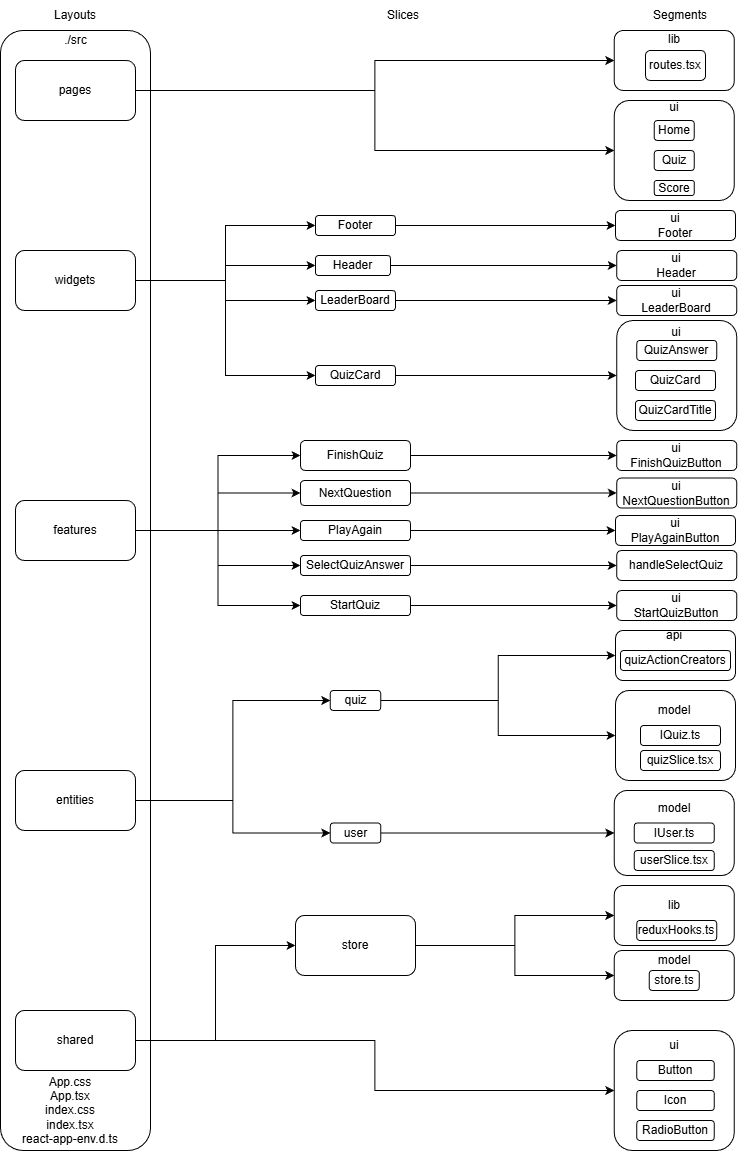

The diagram above was exported from draw.io. Its source (the exported page's mxGraphModel, read from the mxfile embedded in the PNG):
<mxGraphModel dx="1426" dy="743" grid="1" gridSize="10" guides="1" tooltips="1" connect="1" arrows="1" fold="1" page="1" pageScale="1" pageWidth="827" pageHeight="1169" math="0" shadow="0">
  <root>
    <mxCell id="0" />
    <mxCell id="1" parent="0" />
    <mxCell id="DSLyw_XoIMdqOA-UxznO-14" parent="1" style="rounded=1;whiteSpace=wrap;html=1;container=0;" value="" vertex="1">
      <mxGeometry height="1120" width="150" x="40" y="40" as="geometry" />
    </mxCell>
    <mxCell id="DSLyw_XoIMdqOA-UxznO-16" parent="1" style="text;html=1;whiteSpace=wrap;strokeColor=none;fillColor=none;align=center;verticalAlign=middle;rounded=0;" value="./src" vertex="1">
      <mxGeometry height="20" width="45" x="92.5" y="40" as="geometry" />
    </mxCell>
    <mxCell id="DSLyw_XoIMdqOA-UxznO-41" edge="1" parent="1" source="DSLyw_XoIMdqOA-UxznO-18" style="edgeStyle=orthogonalEdgeStyle;rounded=0;orthogonalLoop=1;jettySize=auto;html=1;entryX=0;entryY=0.5;entryDx=0;entryDy=0;" target="DSLyw_XoIMdqOA-UxznO-39">
      <mxGeometry relative="1" as="geometry" />
    </mxCell>
    <mxCell id="DSLyw_XoIMdqOA-UxznO-42" edge="1" parent="1" source="DSLyw_XoIMdqOA-UxznO-18" style="edgeStyle=orthogonalEdgeStyle;rounded=0;orthogonalLoop=1;jettySize=auto;html=1;entryX=0;entryY=0.5;entryDx=0;entryDy=0;" target="DSLyw_XoIMdqOA-UxznO-40">
      <mxGeometry relative="1" as="geometry" />
    </mxCell>
    <mxCell id="DSLyw_XoIMdqOA-UxznO-18" parent="1" style="rounded=1;whiteSpace=wrap;html=1;" value="entities" vertex="1">
      <mxGeometry height="60" width="120" x="55" y="780" as="geometry" />
    </mxCell>
    <mxCell id="DSLyw_XoIMdqOA-UxznO-61" edge="1" parent="1" source="DSLyw_XoIMdqOA-UxznO-19" style="edgeStyle=orthogonalEdgeStyle;rounded=0;orthogonalLoop=1;jettySize=auto;html=1;entryX=0;entryY=0.5;entryDx=0;entryDy=0;" target="DSLyw_XoIMdqOA-UxznO-60">
      <mxGeometry relative="1" as="geometry" />
    </mxCell>
    <mxCell id="DSLyw_XoIMdqOA-UxznO-82" edge="1" parent="1" source="DSLyw_XoIMdqOA-UxznO-19" style="edgeStyle=orthogonalEdgeStyle;rounded=0;orthogonalLoop=1;jettySize=auto;html=1;entryX=0;entryY=0.5;entryDx=0;entryDy=0;" target="DSLyw_XoIMdqOA-UxznO-75">
      <mxGeometry relative="1" as="geometry" />
    </mxCell>
    <mxCell id="DSLyw_XoIMdqOA-UxznO-19" parent="1" style="rounded=1;whiteSpace=wrap;html=1;" value="shared" vertex="1">
      <mxGeometry height="60" width="120" x="55" y="1020" as="geometry" />
    </mxCell>
    <mxCell id="DSLyw_XoIMdqOA-UxznO-37" edge="1" parent="1" source="DSLyw_XoIMdqOA-UxznO-20" style="edgeStyle=orthogonalEdgeStyle;rounded=0;orthogonalLoop=1;jettySize=auto;html=1;entryX=0;entryY=0.5;entryDx=0;entryDy=0;" target="DSLyw_XoIMdqOA-UxznO-35">
      <mxGeometry relative="1" as="geometry" />
    </mxCell>
    <mxCell id="DSLyw_XoIMdqOA-UxznO-38" edge="1" parent="1" source="DSLyw_XoIMdqOA-UxznO-20" style="edgeStyle=orthogonalEdgeStyle;rounded=0;orthogonalLoop=1;jettySize=auto;html=1;entryX=0;entryY=0.5;entryDx=0;entryDy=0;" target="DSLyw_XoIMdqOA-UxznO-36">
      <mxGeometry relative="1" as="geometry" />
    </mxCell>
    <mxCell id="ZiaEMRB9F4_BuGrF0REV-3" edge="1" parent="1" source="DSLyw_XoIMdqOA-UxznO-20" style="edgeStyle=orthogonalEdgeStyle;rounded=0;orthogonalLoop=1;jettySize=auto;html=1;entryX=0;entryY=0.5;entryDx=0;entryDy=0;" target="ZiaEMRB9F4_BuGrF0REV-2">
      <mxGeometry relative="1" as="geometry" />
    </mxCell>
    <mxCell id="ZiaEMRB9F4_BuGrF0REV-7" edge="1" parent="1" source="DSLyw_XoIMdqOA-UxznO-20" style="edgeStyle=orthogonalEdgeStyle;rounded=0;orthogonalLoop=1;jettySize=auto;html=1;entryX=0;entryY=0.5;entryDx=0;entryDy=0;" target="ZiaEMRB9F4_BuGrF0REV-6">
      <mxGeometry relative="1" as="geometry" />
    </mxCell>
    <mxCell id="DSLyw_XoIMdqOA-UxznO-20" parent="1" style="rounded=1;whiteSpace=wrap;html=1;" value="widgets" vertex="1">
      <mxGeometry height="60" width="120" x="55" y="260" as="geometry" />
    </mxCell>
    <mxCell id="DSLyw_XoIMdqOA-UxznO-33" edge="1" parent="1" source="DSLyw_XoIMdqOA-UxznO-21" style="edgeStyle=orthogonalEdgeStyle;rounded=0;orthogonalLoop=1;jettySize=auto;html=1;entryX=0;entryY=0.5;entryDx=0;entryDy=0;" target="DSLyw_XoIMdqOA-UxznO-27">
      <mxGeometry relative="1" as="geometry" />
    </mxCell>
    <mxCell id="DSLyw_XoIMdqOA-UxznO-34" edge="1" parent="1" source="DSLyw_XoIMdqOA-UxznO-21" style="edgeStyle=orthogonalEdgeStyle;rounded=0;orthogonalLoop=1;jettySize=auto;html=1;" target="DSLyw_XoIMdqOA-UxznO-28">
      <mxGeometry relative="1" as="geometry" />
    </mxCell>
    <mxCell id="DSLyw_XoIMdqOA-UxznO-21" parent="1" style="rounded=1;whiteSpace=wrap;html=1;" value="pages" vertex="1">
      <mxGeometry height="60" width="120" x="55" y="70" as="geometry" />
    </mxCell>
    <mxCell id="DSLyw_XoIMdqOA-UxznO-24" parent="1" style="text;html=1;whiteSpace=wrap;strokeColor=none;fillColor=none;align=center;verticalAlign=middle;rounded=0;" value="Layouts" vertex="1">
      <mxGeometry height="30" width="60" x="85" y="10" as="geometry" />
    </mxCell>
    <mxCell id="DSLyw_XoIMdqOA-UxznO-25" parent="1" style="text;html=1;whiteSpace=wrap;strokeColor=none;fillColor=none;align=center;verticalAlign=middle;rounded=0;" value="Segments" vertex="1">
      <mxGeometry height="30" width="60" x="690" y="10" as="geometry" />
    </mxCell>
    <mxCell id="DSLyw_XoIMdqOA-UxznO-26" parent="1" style="text;html=1;whiteSpace=wrap;strokeColor=none;fillColor=none;align=center;verticalAlign=middle;rounded=0;" value="Slices" vertex="1">
      <mxGeometry height="30" width="60" x="413" y="10" as="geometry" />
    </mxCell>
    <mxCell id="DSLyw_XoIMdqOA-UxznO-27" parent="1" style="rounded=1;whiteSpace=wrap;html=1;" value="lib&lt;div&gt;&lt;br&gt;&lt;/div&gt;&lt;div&gt;&lt;br&gt;&lt;/div&gt;&lt;div&gt;&lt;br&gt;&lt;/div&gt;" vertex="1">
      <mxGeometry height="60" width="120" x="653.75" y="40" as="geometry" />
    </mxCell>
    <mxCell id="DSLyw_XoIMdqOA-UxznO-28" parent="1" style="rounded=1;whiteSpace=wrap;html=1;" value="ui&lt;div&gt;&lt;br&gt;&lt;/div&gt;&lt;div&gt;&lt;br&gt;&lt;/div&gt;&lt;div&gt;&lt;br&gt;&lt;/div&gt;&lt;div&gt;&lt;br&gt;&lt;/div&gt;&lt;div&gt;&lt;br&gt;&lt;/div&gt;&lt;div&gt;&lt;br&gt;&lt;/div&gt;" vertex="1">
      <mxGeometry height="100" width="120" x="653.75" y="110" as="geometry" />
    </mxCell>
    <mxCell id="DSLyw_XoIMdqOA-UxznO-29" parent="1" style="rounded=1;whiteSpace=wrap;html=1;" value="routes.tsx" vertex="1">
      <mxGeometry height="30" width="60" x="685" y="60" as="geometry" />
    </mxCell>
    <mxCell id="DSLyw_XoIMdqOA-UxznO-30" parent="1" style="rounded=1;whiteSpace=wrap;html=1;" value="Home" vertex="1">
      <mxGeometry height="20" width="40" x="693.75" y="130" as="geometry" />
    </mxCell>
    <mxCell id="DSLyw_XoIMdqOA-UxznO-31" parent="1" style="rounded=1;whiteSpace=wrap;html=1;" value="Quiz" vertex="1">
      <mxGeometry height="20" width="40" x="693.75" y="160" as="geometry" />
    </mxCell>
    <mxCell id="DSLyw_XoIMdqOA-UxznO-32" parent="1" style="rounded=1;whiteSpace=wrap;html=1;" value="Score" vertex="1">
      <mxGeometry height="15" width="40" x="693.75" y="190" as="geometry" />
    </mxCell>
    <mxCell id="oX37Hq2CQyXwcervmirD-30" edge="1" parent="1" source="DSLyw_XoIMdqOA-UxznO-35" style="edgeStyle=orthogonalEdgeStyle;rounded=0;orthogonalLoop=1;jettySize=auto;html=1;entryX=0;entryY=0.5;entryDx=0;entryDy=0;" target="oX37Hq2CQyXwcervmirD-29">
      <mxGeometry relative="1" as="geometry" />
    </mxCell>
    <mxCell id="DSLyw_XoIMdqOA-UxznO-35" parent="1" style="rounded=1;whiteSpace=wrap;html=1;" value="Footer" vertex="1">
      <mxGeometry height="20" width="80" x="355" y="225" as="geometry" />
    </mxCell>
    <mxCell id="oX37Hq2CQyXwcervmirD-31" edge="1" parent="1" source="DSLyw_XoIMdqOA-UxznO-36" style="edgeStyle=orthogonalEdgeStyle;rounded=0;orthogonalLoop=1;jettySize=auto;html=1;entryX=0;entryY=0.5;entryDx=0;entryDy=0;" target="oX37Hq2CQyXwcervmirD-28">
      <mxGeometry relative="1" as="geometry" />
    </mxCell>
    <mxCell id="DSLyw_XoIMdqOA-UxznO-36" parent="1" style="rounded=1;whiteSpace=wrap;html=1;" value="Header" vertex="1">
      <mxGeometry height="20" width="75" x="355" y="265" as="geometry" />
    </mxCell>
    <mxCell id="DSLyw_XoIMdqOA-UxznO-52" edge="1" parent="1" source="DSLyw_XoIMdqOA-UxznO-39" style="edgeStyle=orthogonalEdgeStyle;rounded=0;orthogonalLoop=1;jettySize=auto;html=1;entryX=0;entryY=0.5;entryDx=0;entryDy=0;" target="DSLyw_XoIMdqOA-UxznO-43">
      <mxGeometry relative="1" as="geometry" />
    </mxCell>
    <mxCell id="DSLyw_XoIMdqOA-UxznO-54" edge="1" parent="1" source="DSLyw_XoIMdqOA-UxznO-39" style="edgeStyle=orthogonalEdgeStyle;rounded=0;orthogonalLoop=1;jettySize=auto;html=1;entryX=0;entryY=0.5;entryDx=0;entryDy=0;" target="DSLyw_XoIMdqOA-UxznO-46">
      <mxGeometry relative="1" as="geometry" />
    </mxCell>
    <mxCell id="DSLyw_XoIMdqOA-UxznO-39" parent="1" style="rounded=1;whiteSpace=wrap;html=1;" value="quiz" vertex="1">
      <mxGeometry height="20" width="50.5" x="369.75" y="700" as="geometry" />
    </mxCell>
    <mxCell id="DSLyw_XoIMdqOA-UxznO-59" edge="1" parent="1" source="DSLyw_XoIMdqOA-UxznO-40" style="edgeStyle=orthogonalEdgeStyle;rounded=0;orthogonalLoop=1;jettySize=auto;html=1;entryX=0;entryY=0.5;entryDx=0;entryDy=0;" target="DSLyw_XoIMdqOA-UxznO-55">
      <mxGeometry relative="1" as="geometry" />
    </mxCell>
    <mxCell id="DSLyw_XoIMdqOA-UxznO-40" parent="1" style="rounded=1;whiteSpace=wrap;html=1;" value="user" vertex="1">
      <mxGeometry height="20" width="50.5" x="369.75" y="832.5" as="geometry" />
    </mxCell>
    <mxCell id="DSLyw_XoIMdqOA-UxznO-43" parent="1" style="rounded=1;whiteSpace=wrap;html=1;" value="" vertex="1">
      <mxGeometry height="50" width="120" x="655" y="640" as="geometry" />
    </mxCell>
    <mxCell id="DSLyw_XoIMdqOA-UxznO-44" parent="1" style="text;html=1;whiteSpace=wrap;strokeColor=none;fillColor=none;align=center;verticalAlign=middle;rounded=0;" value="api" vertex="1">
      <mxGeometry height="30" width="60" x="683.75" y="630" as="geometry" />
    </mxCell>
    <mxCell id="DSLyw_XoIMdqOA-UxznO-46" parent="1" style="rounded=1;whiteSpace=wrap;html=1;" value="" vertex="1">
      <mxGeometry height="90" width="120" x="655" y="700" as="geometry" />
    </mxCell>
    <mxCell id="DSLyw_XoIMdqOA-UxznO-47" parent="1" style="text;html=1;whiteSpace=wrap;strokeColor=none;fillColor=none;align=center;verticalAlign=middle;rounded=0;" value="model" vertex="1">
      <mxGeometry height="30" width="60" x="683.75" y="705" as="geometry" />
    </mxCell>
    <mxCell id="DSLyw_XoIMdqOA-UxznO-49" parent="1" style="rounded=1;whiteSpace=wrap;html=1;" value="quizActionCreators" vertex="1">
      <mxGeometry height="20" width="110" x="660" y="660" as="geometry" />
    </mxCell>
    <mxCell id="DSLyw_XoIMdqOA-UxznO-50" parent="1" style="rounded=1;whiteSpace=wrap;html=1;" value="IQuiz.ts" vertex="1">
      <mxGeometry height="20" width="80" x="680" y="735" as="geometry" />
    </mxCell>
    <mxCell id="DSLyw_XoIMdqOA-UxznO-51" parent="1" style="rounded=1;whiteSpace=wrap;html=1;" value="quizSlice.tsx" vertex="1">
      <mxGeometry height="20" width="80" x="680" y="760" as="geometry" />
    </mxCell>
    <mxCell id="DSLyw_XoIMdqOA-UxznO-55" parent="1" style="rounded=1;whiteSpace=wrap;html=1;" value="" vertex="1">
      <mxGeometry height="85" width="120" x="653.75" y="800" as="geometry" />
    </mxCell>
    <mxCell id="DSLyw_XoIMdqOA-UxznO-56" parent="1" style="text;html=1;whiteSpace=wrap;strokeColor=none;fillColor=none;align=center;verticalAlign=middle;rounded=0;" value="model" vertex="1">
      <mxGeometry height="30" width="60" x="683.75" y="802.5" as="geometry" />
    </mxCell>
    <mxCell id="DSLyw_XoIMdqOA-UxznO-57" parent="1" style="rounded=1;whiteSpace=wrap;html=1;" value="IUser.ts" vertex="1">
      <mxGeometry height="20" width="80" x="673.75" y="832.5" as="geometry" />
    </mxCell>
    <mxCell id="DSLyw_XoIMdqOA-UxznO-58" parent="1" style="rounded=1;whiteSpace=wrap;html=1;" value="userSlice.tsx" vertex="1">
      <mxGeometry height="20" width="80" x="673.75" y="860" as="geometry" />
    </mxCell>
    <mxCell id="DSLyw_XoIMdqOA-UxznO-73" edge="1" parent="1" source="DSLyw_XoIMdqOA-UxznO-60" style="edgeStyle=orthogonalEdgeStyle;rounded=0;orthogonalLoop=1;jettySize=auto;html=1;entryX=0;entryY=0.5;entryDx=0;entryDy=0;" target="DSLyw_XoIMdqOA-UxznO-66">
      <mxGeometry relative="1" as="geometry" />
    </mxCell>
    <mxCell id="DSLyw_XoIMdqOA-UxznO-74" edge="1" parent="1" source="DSLyw_XoIMdqOA-UxznO-60" style="edgeStyle=orthogonalEdgeStyle;rounded=0;orthogonalLoop=1;jettySize=auto;html=1;entryX=0;entryY=0.5;entryDx=0;entryDy=0;" target="DSLyw_XoIMdqOA-UxznO-70">
      <mxGeometry relative="1" as="geometry" />
    </mxCell>
    <mxCell id="DSLyw_XoIMdqOA-UxznO-60" parent="1" style="rounded=1;whiteSpace=wrap;html=1;" value="store" vertex="1">
      <mxGeometry height="60" width="120" x="335" y="925" as="geometry" />
    </mxCell>
    <mxCell id="DSLyw_XoIMdqOA-UxznO-66" parent="1" style="rounded=1;whiteSpace=wrap;html=1;" value="" vertex="1">
      <mxGeometry height="60" width="120" x="653.75" y="895" as="geometry" />
    </mxCell>
    <mxCell id="DSLyw_XoIMdqOA-UxznO-67" parent="1" style="rounded=1;whiteSpace=wrap;html=1;" value="reduxHooks.ts" vertex="1">
      <mxGeometry height="20" width="80" x="676.25" y="930" as="geometry" />
    </mxCell>
    <mxCell id="DSLyw_XoIMdqOA-UxznO-69" parent="1" style="text;html=1;whiteSpace=wrap;strokeColor=none;fillColor=none;align=center;verticalAlign=middle;rounded=0;" value="lib" vertex="1">
      <mxGeometry height="30" width="60" x="683.75" y="900" as="geometry" />
    </mxCell>
    <mxCell id="DSLyw_XoIMdqOA-UxznO-70" parent="1" style="rounded=1;whiteSpace=wrap;html=1;" value="" vertex="1">
      <mxGeometry height="50" width="120" x="653.75" y="960" as="geometry" />
    </mxCell>
    <mxCell id="DSLyw_XoIMdqOA-UxznO-71" parent="1" style="text;html=1;whiteSpace=wrap;strokeColor=none;fillColor=none;align=center;verticalAlign=middle;rounded=0;" value="model" vertex="1">
      <mxGeometry height="30" width="60" x="683.75" y="955" as="geometry" />
    </mxCell>
    <mxCell id="DSLyw_XoIMdqOA-UxznO-72" parent="1" style="rounded=1;whiteSpace=wrap;html=1;" value="store.ts" vertex="1">
      <mxGeometry height="20" width="50" x="688.75" y="980" as="geometry" />
    </mxCell>
    <mxCell id="DSLyw_XoIMdqOA-UxznO-75" parent="1" style="rounded=1;whiteSpace=wrap;html=1;" value="" vertex="1">
      <mxGeometry height="120" width="120" x="653.75" y="1040" as="geometry" />
    </mxCell>
    <mxCell id="DSLyw_XoIMdqOA-UxznO-76" parent="1" style="text;html=1;whiteSpace=wrap;strokeColor=none;fillColor=none;align=center;verticalAlign=middle;rounded=0;" value="ui" vertex="1">
      <mxGeometry height="10" width="60" x="683.75" y="1050" as="geometry" />
    </mxCell>
    <mxCell id="DSLyw_XoIMdqOA-UxznO-77" parent="1" style="rounded=1;whiteSpace=wrap;html=1;" value="Button" vertex="1">
      <mxGeometry height="20" width="77.5" x="676.25" y="1070" as="geometry" />
    </mxCell>
    <mxCell id="DSLyw_XoIMdqOA-UxznO-80" parent="1" style="rounded=1;whiteSpace=wrap;html=1;" value="Icon" vertex="1">
      <mxGeometry height="20" width="77.5" x="676.25" y="1100" as="geometry" />
    </mxCell>
    <mxCell id="DSLyw_XoIMdqOA-UxznO-81" parent="1" style="rounded=1;whiteSpace=wrap;html=1;" value="RadioButton" vertex="1">
      <mxGeometry height="20" width="77.5" x="676.25" y="1130" as="geometry" />
    </mxCell>
    <mxCell id="oX37Hq2CQyXwcervmirD-4" edge="1" parent="1" source="ZiaEMRB9F4_BuGrF0REV-1" style="edgeStyle=orthogonalEdgeStyle;rounded=0;orthogonalLoop=1;jettySize=auto;html=1;entryX=0;entryY=0.5;entryDx=0;entryDy=0;" target="oX37Hq2CQyXwcervmirD-3">
      <mxGeometry relative="1" as="geometry" />
    </mxCell>
    <mxCell id="oX37Hq2CQyXwcervmirD-19" edge="1" parent="1" source="ZiaEMRB9F4_BuGrF0REV-1" style="edgeStyle=orthogonalEdgeStyle;rounded=0;orthogonalLoop=1;jettySize=auto;html=1;entryX=0;entryY=0.5;entryDx=0;entryDy=0;" target="oX37Hq2CQyXwcervmirD-7">
      <mxGeometry relative="1" as="geometry" />
    </mxCell>
    <mxCell id="oX37Hq2CQyXwcervmirD-20" edge="1" parent="1" source="ZiaEMRB9F4_BuGrF0REV-1" style="edgeStyle=orthogonalEdgeStyle;rounded=0;orthogonalLoop=1;jettySize=auto;html=1;entryX=0;entryY=0.5;entryDx=0;entryDy=0;" target="oX37Hq2CQyXwcervmirD-8">
      <mxGeometry relative="1" as="geometry" />
    </mxCell>
    <mxCell id="oX37Hq2CQyXwcervmirD-21" edge="1" parent="1" source="ZiaEMRB9F4_BuGrF0REV-1" style="edgeStyle=orthogonalEdgeStyle;rounded=0;orthogonalLoop=1;jettySize=auto;html=1;" target="oX37Hq2CQyXwcervmirD-10">
      <mxGeometry relative="1" as="geometry" />
    </mxCell>
    <mxCell id="oX37Hq2CQyXwcervmirD-22" edge="1" parent="1" source="ZiaEMRB9F4_BuGrF0REV-1" style="edgeStyle=orthogonalEdgeStyle;rounded=0;orthogonalLoop=1;jettySize=auto;html=1;entryX=0;entryY=0.5;entryDx=0;entryDy=0;" target="oX37Hq2CQyXwcervmirD-9">
      <mxGeometry relative="1" as="geometry" />
    </mxCell>
    <mxCell id="ZiaEMRB9F4_BuGrF0REV-1" parent="1" style="rounded=1;whiteSpace=wrap;html=1;" value="features" vertex="1">
      <mxGeometry height="60" width="120" x="55" y="510" as="geometry" />
    </mxCell>
    <mxCell id="oX37Hq2CQyXwcervmirD-32" edge="1" parent="1" source="ZiaEMRB9F4_BuGrF0REV-2" style="edgeStyle=orthogonalEdgeStyle;rounded=0;orthogonalLoop=1;jettySize=auto;html=1;entryX=0;entryY=0.5;entryDx=0;entryDy=0;" target="oX37Hq2CQyXwcervmirD-27">
      <mxGeometry relative="1" as="geometry" />
    </mxCell>
    <mxCell id="ZiaEMRB9F4_BuGrF0REV-2" parent="1" style="rounded=1;whiteSpace=wrap;html=1;" value="LeaderBoard" vertex="1">
      <mxGeometry height="20" width="80" x="355" y="300" as="geometry" />
    </mxCell>
    <mxCell id="oX37Hq2CQyXwcervmirD-37" edge="1" parent="1" source="ZiaEMRB9F4_BuGrF0REV-6" style="edgeStyle=orthogonalEdgeStyle;rounded=0;orthogonalLoop=1;jettySize=auto;html=1;entryX=0;entryY=0.5;entryDx=0;entryDy=0;" target="oX37Hq2CQyXwcervmirD-26">
      <mxGeometry relative="1" as="geometry" />
    </mxCell>
    <mxCell id="ZiaEMRB9F4_BuGrF0REV-6" parent="1" style="rounded=1;whiteSpace=wrap;html=1;" value="QuizCard" vertex="1">
      <mxGeometry height="20" width="80" x="355" y="375" as="geometry" />
    </mxCell>
    <mxCell id="DSLyw_XoIMdqOA-UxznO-23" parent="1" style="text;html=1;whiteSpace=wrap;strokeColor=none;fillColor=none;align=center;verticalAlign=middle;rounded=0;container=0;movable=1;resizable=1;rotatable=1;deletable=1;editable=1;locked=0;connectable=1;" value="App.css&lt;div&gt;App.tsx&lt;/div&gt;&lt;div&gt;index.css&lt;/div&gt;&lt;div&gt;index.tsx&lt;/div&gt;&lt;div&gt;react-app-env.d.ts&lt;/div&gt;" vertex="1">
      <mxGeometry height="80" width="110" x="55" y="1080" as="geometry" />
    </mxCell>
    <mxCell id="oX37Hq2CQyXwcervmirD-6" edge="1" parent="1" source="oX37Hq2CQyXwcervmirD-3" style="edgeStyle=orthogonalEdgeStyle;rounded=0;orthogonalLoop=1;jettySize=auto;html=1;entryX=0;entryY=0.5;entryDx=0;entryDy=0;" target="oX37Hq2CQyXwcervmirD-5">
      <mxGeometry relative="1" as="geometry" />
    </mxCell>
    <mxCell id="oX37Hq2CQyXwcervmirD-3" parent="1" style="rounded=1;whiteSpace=wrap;html=1;" value="FinishQuiz" vertex="1">
      <mxGeometry height="30" width="110" x="340" y="450" as="geometry" />
    </mxCell>
    <mxCell id="oX37Hq2CQyXwcervmirD-5" parent="1" style="rounded=1;whiteSpace=wrap;html=1;" value="&lt;div&gt;ui&lt;/div&gt;FinishQuizButton" vertex="1">
      <mxGeometry height="30" width="120" x="656.25" y="450" as="geometry" />
    </mxCell>
    <mxCell id="oX37Hq2CQyXwcervmirD-18" edge="1" parent="1" source="oX37Hq2CQyXwcervmirD-7" style="edgeStyle=orthogonalEdgeStyle;rounded=0;orthogonalLoop=1;jettySize=auto;html=1;entryX=0;entryY=0.5;entryDx=0;entryDy=0;" target="oX37Hq2CQyXwcervmirD-11">
      <mxGeometry relative="1" as="geometry" />
    </mxCell>
    <mxCell id="oX37Hq2CQyXwcervmirD-7" parent="1" style="rounded=1;whiteSpace=wrap;html=1;" value="NextQuestion" vertex="1">
      <mxGeometry height="25" width="110" x="340" y="490" as="geometry" />
    </mxCell>
    <mxCell id="oX37Hq2CQyXwcervmirD-17" edge="1" parent="1" source="oX37Hq2CQyXwcervmirD-8" style="edgeStyle=orthogonalEdgeStyle;rounded=0;orthogonalLoop=1;jettySize=auto;html=1;entryX=0;entryY=0.5;entryDx=0;entryDy=0;" target="oX37Hq2CQyXwcervmirD-12">
      <mxGeometry relative="1" as="geometry" />
    </mxCell>
    <mxCell id="oX37Hq2CQyXwcervmirD-8" parent="1" style="rounded=1;whiteSpace=wrap;html=1;" value="PlayAgain" vertex="1">
      <mxGeometry height="20" width="110" x="340" y="530" as="geometry" />
    </mxCell>
    <mxCell id="oX37Hq2CQyXwcervmirD-15" edge="1" parent="1" source="oX37Hq2CQyXwcervmirD-9" style="edgeStyle=orthogonalEdgeStyle;rounded=0;orthogonalLoop=1;jettySize=auto;html=1;entryX=0;entryY=0.5;entryDx=0;entryDy=0;" target="oX37Hq2CQyXwcervmirD-14">
      <mxGeometry relative="1" as="geometry" />
    </mxCell>
    <mxCell id="oX37Hq2CQyXwcervmirD-9" parent="1" style="rounded=1;whiteSpace=wrap;html=1;" value="StartQuiz" vertex="1">
      <mxGeometry height="20" width="110" x="340" y="605" as="geometry" />
    </mxCell>
    <mxCell id="oX37Hq2CQyXwcervmirD-16" edge="1" parent="1" source="oX37Hq2CQyXwcervmirD-10" style="edgeStyle=orthogonalEdgeStyle;rounded=0;orthogonalLoop=1;jettySize=auto;html=1;entryX=0;entryY=0.5;entryDx=0;entryDy=0;" target="oX37Hq2CQyXwcervmirD-13">
      <mxGeometry relative="1" as="geometry" />
    </mxCell>
    <mxCell id="oX37Hq2CQyXwcervmirD-10" parent="1" style="rounded=1;whiteSpace=wrap;html=1;fillColor=light-dark(#FFFFFF,#FF0000);" value="SelectQuizAnswer" vertex="1">
      <mxGeometry height="20" width="110" x="340" y="565" as="geometry" />
    </mxCell>
    <mxCell id="oX37Hq2CQyXwcervmirD-11" parent="1" style="rounded=1;whiteSpace=wrap;html=1;" value="&lt;div&gt;ui&lt;/div&gt;NextQuestionButton" vertex="1">
      <mxGeometry height="30" width="120" x="656.25" y="487.5" as="geometry" />
    </mxCell>
    <mxCell id="oX37Hq2CQyXwcervmirD-12" parent="1" style="rounded=1;whiteSpace=wrap;html=1;" value="&lt;div&gt;ui&lt;/div&gt;PlayAgainButton" vertex="1">
      <mxGeometry height="30" width="120" x="655" y="525" as="geometry" />
    </mxCell>
    <mxCell id="oX37Hq2CQyXwcervmirD-13" parent="1" style="rounded=1;whiteSpace=wrap;html=1;fillColor=light-dark(#FFFFFF,#FF0000);" value="handleSelectQuiz" vertex="1">
      <mxGeometry height="30" width="120" x="656.25" y="560" as="geometry" />
    </mxCell>
    <mxCell id="oX37Hq2CQyXwcervmirD-14" parent="1" style="rounded=1;whiteSpace=wrap;html=1;" value="&lt;div&gt;ui&lt;/div&gt;StartQuizButton" vertex="1">
      <mxGeometry height="30" width="120" x="656.25" y="600" as="geometry" />
    </mxCell>
    <mxCell id="oX37Hq2CQyXwcervmirD-26" parent="1" style="rounded=1;whiteSpace=wrap;html=1;" value="ui&lt;div&gt;&lt;br&gt;&lt;/div&gt;&lt;div&gt;&lt;br&gt;&lt;/div&gt;&lt;div&gt;&lt;br&gt;&lt;/div&gt;&lt;div&gt;&lt;br&gt;&lt;/div&gt;&lt;div&gt;&lt;br&gt;&lt;/div&gt;&lt;div&gt;&lt;br&gt;&lt;/div&gt;" vertex="1">
      <mxGeometry height="110" width="120" x="656.25" y="330" as="geometry" />
    </mxCell>
    <mxCell id="oX37Hq2CQyXwcervmirD-27" parent="1" style="rounded=1;whiteSpace=wrap;html=1;" value="&lt;div&gt;ui&lt;/div&gt;LeaderBoard" vertex="1">
      <mxGeometry height="30" width="120" x="656.25" y="295" as="geometry" />
    </mxCell>
    <mxCell id="oX37Hq2CQyXwcervmirD-28" parent="1" style="rounded=1;whiteSpace=wrap;html=1;" value="&lt;div&gt;ui&lt;/div&gt;Header" vertex="1">
      <mxGeometry height="30" width="120" x="656.25" y="260" as="geometry" />
    </mxCell>
    <mxCell id="oX37Hq2CQyXwcervmirD-29" parent="1" style="rounded=1;whiteSpace=wrap;html=1;" value="&lt;div&gt;ui&lt;/div&gt;Footer" vertex="1">
      <mxGeometry height="30" width="120" x="655" y="220" as="geometry" />
    </mxCell>
    <mxCell id="oX37Hq2CQyXwcervmirD-33" parent="1" style="rounded=1;whiteSpace=wrap;html=1;" value="QuizAnswer" vertex="1">
      <mxGeometry height="20" width="80" x="676.25" y="350" as="geometry" />
    </mxCell>
    <mxCell id="oX37Hq2CQyXwcervmirD-34" parent="1" style="rounded=1;whiteSpace=wrap;html=1;" value="QuizCard" vertex="1">
      <mxGeometry height="20" width="80" x="675" y="380" as="geometry" />
    </mxCell>
    <mxCell id="oX37Hq2CQyXwcervmirD-35" parent="1" style="rounded=1;whiteSpace=wrap;html=1;" value="QuizCardTitle" vertex="1">
      <mxGeometry height="20" width="80" x="675" y="410" as="geometry" />
    </mxCell>
  </root>
</mxGraphModel>